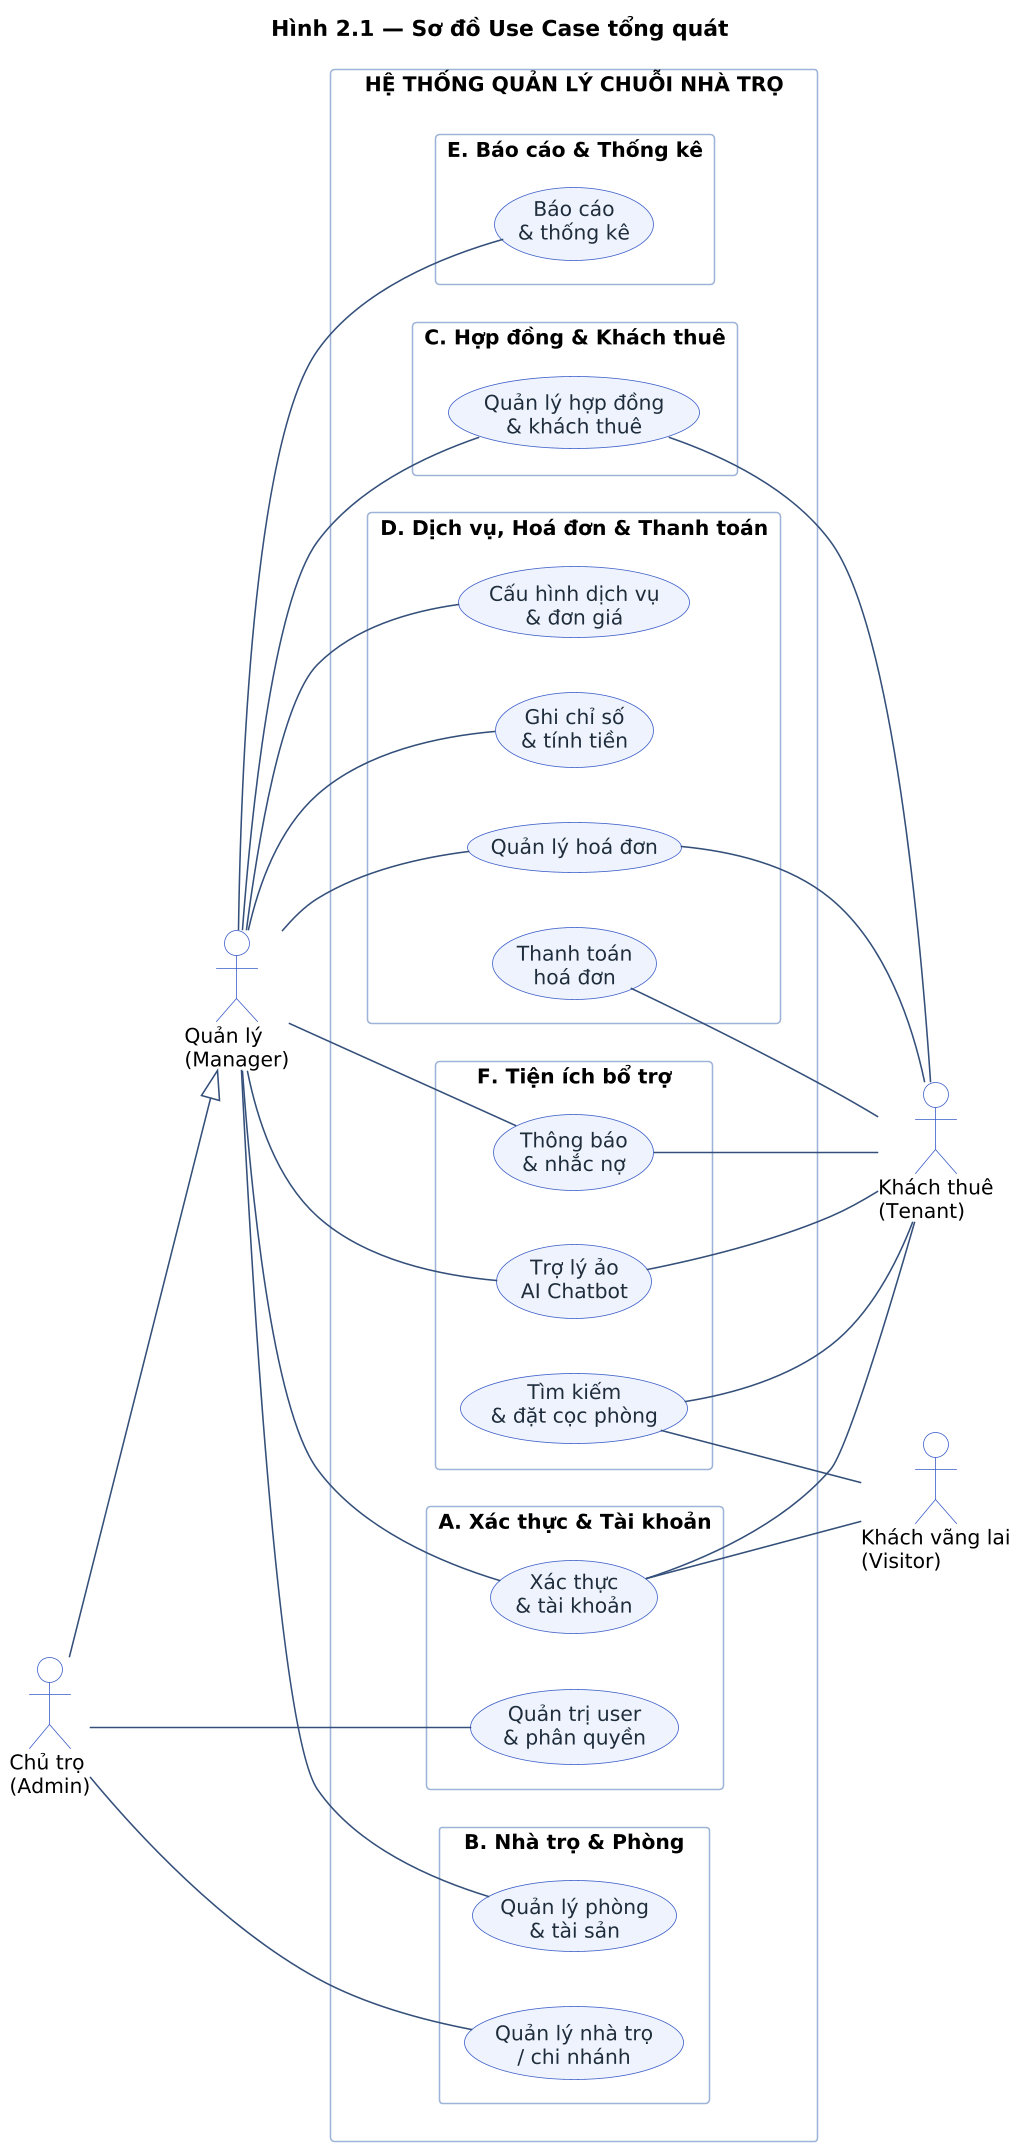

The diagram above was rendered by PlantUML. Its source (embedded in the PNG):
@startuml
title Hình 2.1 — Sơ đồ Use Case tổng quát
skinparam dpi 150
skinparam shadowing false
skinparam defaultFontName "Segoe UI"
skinparam defaultFontSize 13
skinparam packageStyle rectangle
skinparam ArrowColor #34507A
skinparam packageBackgroundColor #FFFFFF
skinparam packageBorderColor #9DB2D6
skinparam usecase {
  BackgroundColor #EEF3FC
  BorderColor #3A5BC7
  FontColor #1F2D3D
}
skinparam actor {
  BackgroundColor #FFFFFF
  BorderColor #3A5BC7
}
left to right direction

actor "Chủ trọ\n(Admin)"        as Owner
actor "Quản lý\n(Manager)"      as Manager
actor "Khách thuê\n(Tenant)"    as Tenant
actor "Khách vãng lai\n(Visitor)" as Visitor

rectangle "HỆ THỐNG QUẢN LÝ CHUỖI NHÀ TRỌ" {

  package "A. Xác thực & Tài khoản" {
    usecase "Xác thực\n& tài khoản"        as UC_Auth
    usecase "Quản trị user\n& phân quyền"  as UC_Sys
  }
  package "B. Nhà trọ & Phòng" {
    usecase "Quản lý nhà trọ\n/ chi nhánh"  as UC_Branch
    usecase "Quản lý phòng\n& tài sản"      as UC_Room
  }
  package "C. Hợp đồng & Khách thuê" {
    usecase "Quản lý hợp đồng\n& khách thuê" as UC_Contract
  }
  package "D. Dịch vụ, Hoá đơn & Thanh toán" {
    usecase "Cấu hình dịch vụ\n& đơn giá"  as UC_Service
    usecase "Ghi chỉ số\n& tính tiền"      as UC_Meter
    usecase "Quản lý hoá đơn"              as UC_Invoice
    usecase "Thanh toán\nhoá đơn"          as UC_Payment
  }
  package "E. Báo cáo & Thống kê" {
    usecase "Báo cáo\n& thống kê"          as UC_Report
  }
  package "F. Tiện ích bổ trợ" {
    usecase "Thông báo\n& nhắc nợ"         as UC_Notify
    usecase "Tìm kiếm\n& đặt cọc phòng"    as UC_Search
    usecase "Trợ lý ảo\nAI Chatbot"        as UC_Chat
  }
}

' ── Kế thừa: Chủ trọ có TOÀN BỘ chức năng của Quản lý + quyền quản trị riêng
Owner --|> Manager
Owner   -- UC_Sys
Owner   -- UC_Branch

' ── Quản lý (Manager): vận hành các cơ sở được phân công
Manager -- UC_Auth
Manager -- UC_Room
Manager -- UC_Contract
Manager -- UC_Service
Manager -- UC_Meter
Manager -- UC_Invoice
Manager -- UC_Notify
Manager -- UC_Report
Manager -- UC_Chat

' ── Khách thuê (Tenant)
UC_Auth     -- Tenant
UC_Invoice  -- Tenant
UC_Payment  -- Tenant
UC_Contract -- Tenant
UC_Notify   -- Tenant
UC_Search   -- Tenant
UC_Chat     -- Tenant

' ── Khách vãng lai (Visitor): tìm phòng, đặt cọc và đăng ký tài khoản
UC_Search -- Visitor
UC_Auth   -- Visitor
@enduml